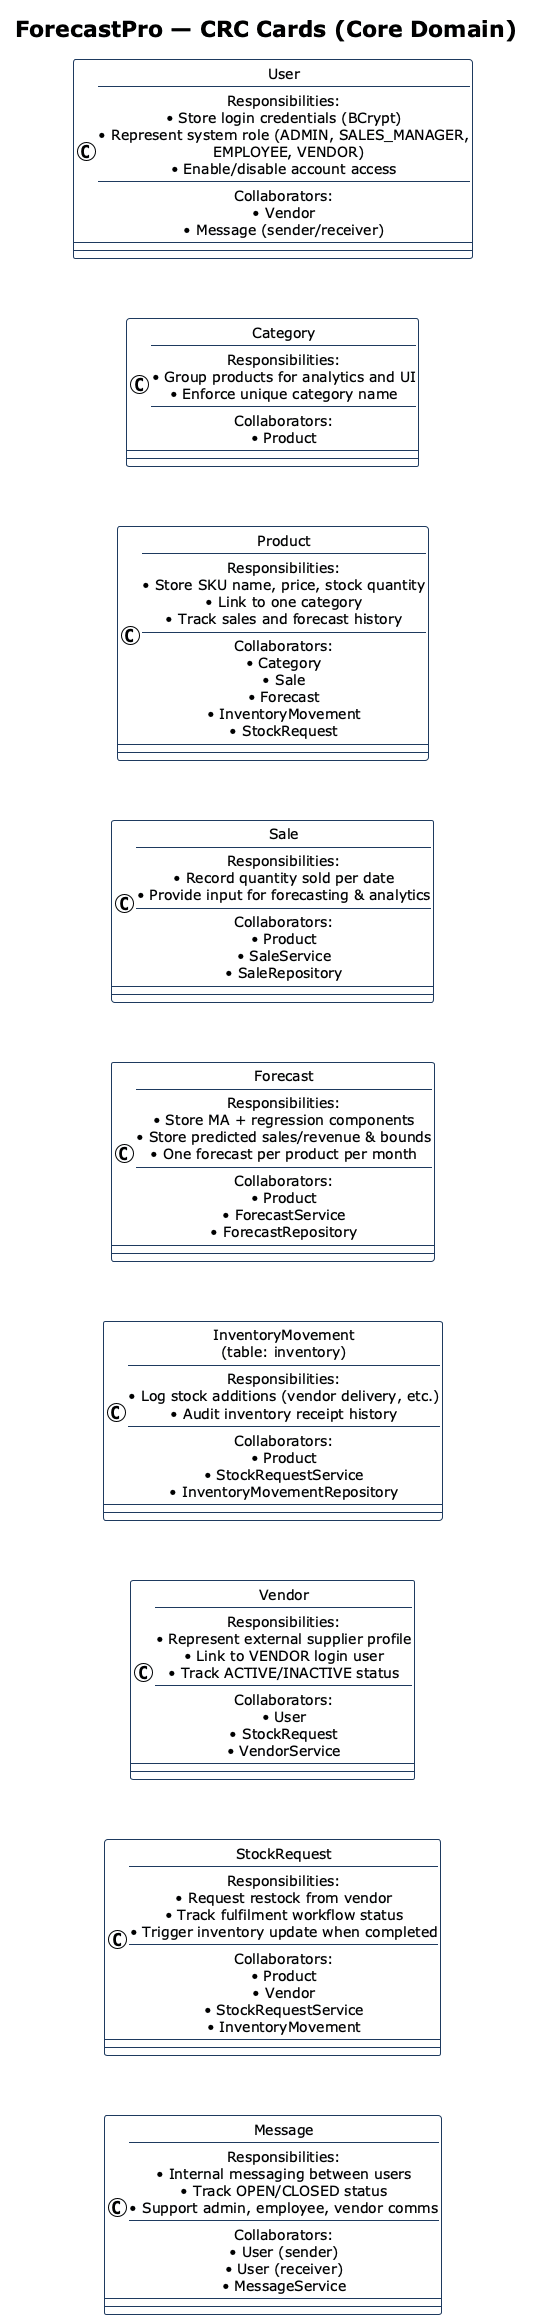

The diagram above was rendered by PlantUML. Its source (embedded in the PNG):
@startuml crc-core
!theme plain
skinparam shadowing false
skinparam classAttributeIconSize 0
skinparam class {
  BackgroundColor #F8FAFC
  BorderColor #1E3A5F
}

title ForecastPro — CRC Cards (Core Domain)

class "User\n----\nResponsibilities:\n• Store login credentials (BCrypt)\n• Represent system role (ADMIN, SALES_MANAGER,\n  EMPLOYEE, VENDOR)\n• Enable/disable account access\n----\nCollaborators:\n• Vendor\n• Message (sender/receiver)" as CRC_User

class "Category\n----\nResponsibilities:\n• Group products for analytics and UI\n• Enforce unique category name\n----\nCollaborators:\n• Product" as CRC_Category

class "Product\n----\nResponsibilities:\n• Store SKU name, price, stock quantity\n• Link to one category\n• Track sales and forecast history\n----\nCollaborators:\n• Category\n• Sale\n• Forecast\n• InventoryMovement\n• StockRequest" as CRC_Product

class "Sale\n----\nResponsibilities:\n• Record quantity sold per date\n• Provide input for forecasting & analytics\n----\nCollaborators:\n• Product\n• SaleService\n• SaleRepository" as CRC_Sale

class "Forecast\n----\nResponsibilities:\n• Store MA + regression components\n• Store predicted sales/revenue & bounds\n• One forecast per product per month\n----\nCollaborators:\n• Product\n• ForecastService\n• ForecastRepository" as CRC_Forecast

class "InventoryMovement\n(table: inventory)\n----\nResponsibilities:\n• Log stock additions (vendor delivery, etc.)\n• Audit inventory receipt history\n----\nCollaborators:\n• Product\n• StockRequestService\n• InventoryMovementRepository" as CRC_Inventory

class "Vendor\n----\nResponsibilities:\n• Represent external supplier profile\n• Link to VENDOR login user\n• Track ACTIVE/INACTIVE status\n----\nCollaborators:\n• User\n• StockRequest\n• VendorService" as CRC_Vendor

class "StockRequest\n----\nResponsibilities:\n• Request restock from vendor\n• Track fulfilment workflow status\n• Trigger inventory update when completed\n----\nCollaborators:\n• Product\n• Vendor\n• StockRequestService\n• InventoryMovement" as CRC_StockRequest

class "Message\n----\nResponsibilities:\n• Internal messaging between users\n• Track OPEN/CLOSED status\n• Support admin, employee, vendor comms\n----\nCollaborators:\n• User (sender)\n• User (receiver)\n• MessageService" as CRC_Message

CRC_User -[hidden]down- CRC_Category
CRC_Category -[hidden]down- CRC_Product
CRC_Product -[hidden]down- CRC_Sale
CRC_Sale -[hidden]down- CRC_Forecast
CRC_Forecast -[hidden]down- CRC_Inventory
CRC_Inventory -[hidden]down- CRC_Vendor
CRC_Vendor -[hidden]down- CRC_StockRequest
CRC_StockRequest -[hidden]down- CRC_Message

@enduml